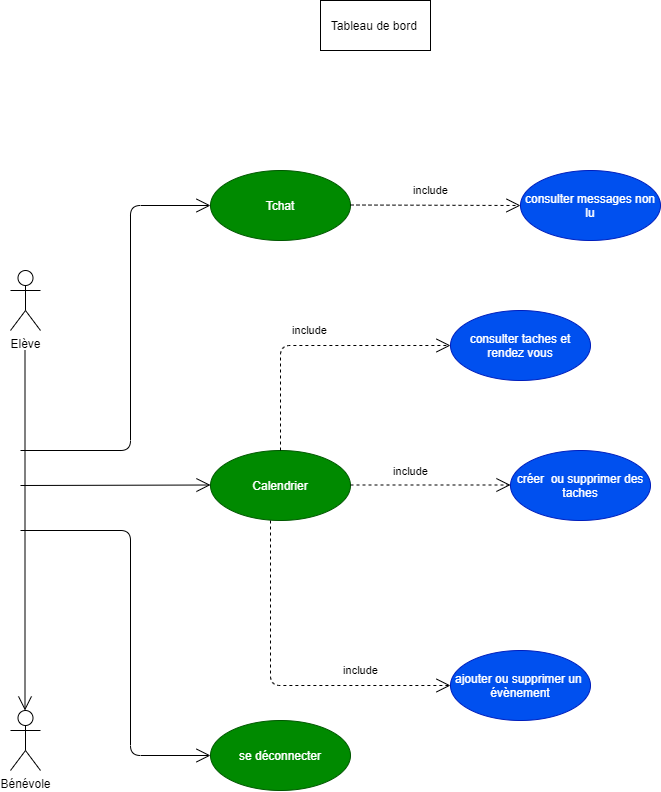

The diagram above was exported from draw.io. Its source (the exported page's mxGraphModel, read from the mxfile embedded in the PNG):
<mxGraphModel dx="842" dy="617" grid="1" gridSize="10" guides="1" tooltips="1" connect="1" arrows="1" fold="1" page="1" pageScale="1" pageWidth="827" pageHeight="1169" math="0" shadow="0">
  <root>
    <mxCell id="0" />
    <mxCell id="1" parent="0" />
    <mxCell id="2" value="Tableau de bord&amp;nbsp;" style="html=1;" parent="1" vertex="1">
      <mxGeometry x="350" y="10" width="110" height="50" as="geometry" />
    </mxCell>
    <mxCell id="3" value="Elève" style="shape=umlActor;verticalLabelPosition=bottom;verticalAlign=top;html=1;" parent="1" vertex="1">
      <mxGeometry x="40" y="280" width="30" height="60" as="geometry" />
    </mxCell>
    <mxCell id="4" value="Bénévole" style="shape=umlActor;verticalLabelPosition=bottom;verticalAlign=top;html=1;" parent="1" vertex="1">
      <mxGeometry x="40" y="720" width="30" height="60" as="geometry" />
    </mxCell>
    <mxCell id="6" value="" style="endArrow=open;endFill=1;endSize=12;html=1;" parent="1" edge="1">
      <mxGeometry width="160" relative="1" as="geometry">
        <mxPoint x="54.5" y="360" as="sourcePoint" />
        <mxPoint x="54.5" y="720" as="targetPoint" />
      </mxGeometry>
    </mxCell>
    <mxCell id="7" value="Tchat" style="ellipse;whiteSpace=wrap;html=1;fillColor=#008a00;fontColor=#ffffff;strokeColor=#005700;" parent="1" vertex="1">
      <mxGeometry x="240" y="180" width="140" height="70" as="geometry" />
    </mxCell>
    <mxCell id="8" value="Calendrier" style="ellipse;whiteSpace=wrap;html=1;fillColor=#008a00;fontColor=#ffffff;strokeColor=#005700;" parent="1" vertex="1">
      <mxGeometry x="240" y="460" width="140" height="70" as="geometry" />
    </mxCell>
    <mxCell id="9" value="se déconnecter" style="ellipse;whiteSpace=wrap;html=1;fillColor=#008a00;fontColor=#ffffff;strokeColor=#005700;" parent="1" vertex="1">
      <mxGeometry x="240" y="730" width="140" height="70" as="geometry" />
    </mxCell>
    <mxCell id="10" value="" style="endArrow=open;endFill=1;endSize=12;html=1;entryX=0;entryY=0.5;entryDx=0;entryDy=0;" parent="1" target="7" edge="1">
      <mxGeometry width="160" relative="1" as="geometry">
        <mxPoint x="50" y="460" as="sourcePoint" />
        <mxPoint x="490" y="410" as="targetPoint" />
        <Array as="points">
          <mxPoint x="160" y="460" />
          <mxPoint x="160" y="215" />
        </Array>
      </mxGeometry>
    </mxCell>
    <mxCell id="11" value="" style="endArrow=open;endFill=1;endSize=12;html=1;" parent="1" edge="1">
      <mxGeometry width="160" relative="1" as="geometry">
        <mxPoint x="50" y="495" as="sourcePoint" />
        <mxPoint x="240" y="494.5" as="targetPoint" />
      </mxGeometry>
    </mxCell>
    <mxCell id="12" value="" style="endArrow=open;endFill=1;endSize=12;html=1;entryX=0;entryY=0.5;entryDx=0;entryDy=0;" parent="1" target="9" edge="1">
      <mxGeometry width="160" relative="1" as="geometry">
        <mxPoint x="50" y="540" as="sourcePoint" />
        <mxPoint x="490" y="660" as="targetPoint" />
        <Array as="points">
          <mxPoint x="160" y="540" />
          <mxPoint x="160" y="765" />
        </Array>
      </mxGeometry>
    </mxCell>
    <mxCell id="13" value="consulter messages non lu" style="ellipse;whiteSpace=wrap;html=1;fillColor=#0050ef;fontColor=#ffffff;strokeColor=#001DBC;" parent="1" vertex="1">
      <mxGeometry x="550" y="180" width="140" height="70" as="geometry" />
    </mxCell>
    <mxCell id="20" value="consulter taches et rendez vous" style="ellipse;whiteSpace=wrap;html=1;fillColor=#0050ef;fontColor=#ffffff;strokeColor=#001DBC;" parent="1" vertex="1">
      <mxGeometry x="480" y="320" width="140" height="70" as="geometry" />
    </mxCell>
    <mxCell id="21" value="créer&amp;nbsp; ou supprimer des taches" style="ellipse;whiteSpace=wrap;html=1;fillColor=#0050ef;fontColor=#ffffff;strokeColor=#001DBC;" parent="1" vertex="1">
      <mxGeometry x="540" y="460" width="140" height="70" as="geometry" />
    </mxCell>
    <mxCell id="22" value="ajouter ou supprimer un&amp;nbsp; évènement" style="ellipse;whiteSpace=wrap;html=1;fillColor=#0050ef;fontColor=#ffffff;strokeColor=#001DBC;" parent="1" vertex="1">
      <mxGeometry x="480" y="660" width="140" height="70" as="geometry" />
    </mxCell>
    <mxCell id="23" value="include" style="endArrow=open;endSize=12;dashed=1;html=1;exitX=0.5;exitY=0;exitDx=0;exitDy=0;entryX=0;entryY=0.5;entryDx=0;entryDy=0;" parent="1" source="8" target="20" edge="1">
      <mxGeometry x="-0.0256" y="15" width="160" relative="1" as="geometry">
        <mxPoint x="360" y="460" as="sourcePoint" />
        <mxPoint x="520" y="460" as="targetPoint" />
        <Array as="points">
          <mxPoint x="310" y="435" />
          <mxPoint x="310" y="355" />
        </Array>
        <mxPoint as="offset" />
      </mxGeometry>
    </mxCell>
    <mxCell id="24" value="include" style="endArrow=open;endSize=12;dashed=1;html=1;entryX=0;entryY=0.5;entryDx=0;entryDy=0;" parent="1" target="13" edge="1">
      <mxGeometry x="-0.0593" y="15" width="160" relative="1" as="geometry">
        <mxPoint x="380" y="214.5" as="sourcePoint" />
        <mxPoint x="540" y="214.5" as="targetPoint" />
        <mxPoint as="offset" />
      </mxGeometry>
    </mxCell>
    <mxCell id="25" value="include" style="endArrow=open;endSize=12;dashed=1;html=1;entryX=0;entryY=0.5;entryDx=0;entryDy=0;" parent="1" target="22" edge="1">
      <mxGeometry x="0.4783" y="15" width="160" relative="1" as="geometry">
        <mxPoint x="300" y="530" as="sourcePoint" />
        <mxPoint x="460" y="530" as="targetPoint" />
        <Array as="points">
          <mxPoint x="300" y="695" />
        </Array>
        <mxPoint as="offset" />
      </mxGeometry>
    </mxCell>
    <mxCell id="26" value="include" style="endArrow=open;endSize=12;dashed=1;html=1;" parent="1" edge="1">
      <mxGeometry x="-0.25" y="15" width="160" relative="1" as="geometry">
        <mxPoint x="380" y="494.5" as="sourcePoint" />
        <mxPoint x="540" y="494.5" as="targetPoint" />
        <mxPoint y="1" as="offset" />
      </mxGeometry>
    </mxCell>
  </root>
</mxGraphModel>